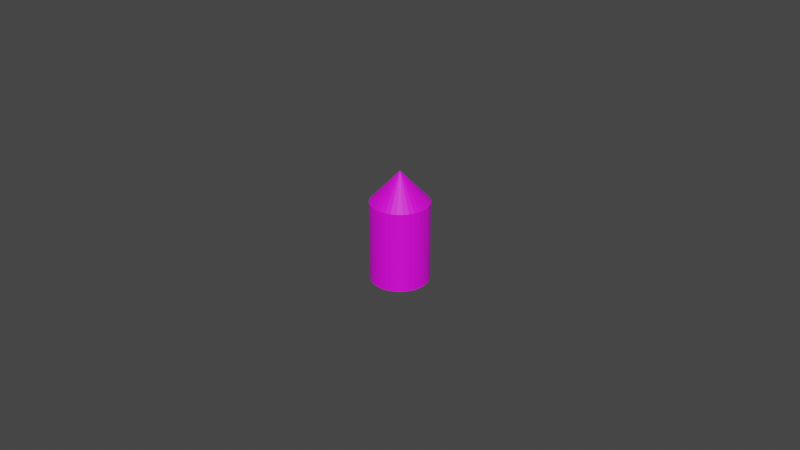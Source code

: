 # Source: bullet.blend  (saved by Blender 3.0.42; exported with 4.5.12 LTS)
import bpy
from mathutils import Matrix  # noqa: F401  (used for matrix-valued properties, if any)

bpy.ops.wm.read_factory_settings(use_empty=True)
scene = bpy.context.scene
scene.name = 'Scene'

# ---- collections
col_collection = bpy.data.collections.new('Collection'); scene.collection.children.link(col_collection)

# ---- images (referenced by path relative to the original .blend; pixels are not part of the script)
import os
ASSET_DIR = os.environ.get("B2B_ASSET_DIR", "")  # directory of the original .blend (textures are referenced by path, not embedded)
HERE = os.path.dirname(os.path.abspath(__file__))  # packed textures are extracted next to this script under _unpacked/

def load_image(name, relpath, width, height, colorspace="sRGB"):
    """Load a texture the original file referenced (path relative to the .blend, or extracted next to this script)."""
    p = next((c for c in (os.path.join(HERE, relpath), os.path.join(ASSET_DIR, relpath)) if relpath and os.path.exists(c)), "")
    if p:
        img = bpy.data.images.load(p, check_existing=True)
        img.name = name
    else:  # same state as the original file: an image datablock whose file is absent (Cycles renders it pink)
        img = bpy.data.images.new(name, width, height)
        img.source = "FILE"
        img.filepath = "//" + (relpath or name)
    img.colorspace_settings.name = colorspace
    return img
img_material_001_base_color = load_image('Material.001 Base Color', '', 1024, 1024, 'sRGB')
img_material_001_base_color_001 = load_image('Material.001 Base Color.001', '_unpacked/Material.001_Base_Color.d8695d65.png', 1024, 1024, 'sRGB')

# ---- materials (node trees are filled in below, after node groups)
mat_material_001 = bpy.data.materials.new('Material.001')
mat_material_001.use_transparent_shadow = False

# ---- material node trees
mat_material_001.use_nodes = True; mat_material_001.node_tree.nodes.clear()
_N = mat_material_001.node_tree.nodes; _L = mat_material_001.node_tree.links
n0 = _N.new('ShaderNodeBsdfPrincipled'); n0.name = 'Principled BSDF'; n0.location = (10, 300)
n0.distribution = 'GGX'
n0.subsurface_method = 'RANDOM_WALK_SKIN'
n0.inputs[3].default_value = 1.45
n0.inputs[27].default_value = (0.0, 0.0, 0.0, 1.0)
n0.inputs[28].default_value = 1.0
n1 = _N.new('ShaderNodeOutputMaterial'); n1.name = 'Material Output'; n1.location = (300, 300)
n2 = _N.new('ShaderNodeTexImage'); n2.name = 'Image Texture'; n2.location = (-280, 280)
n2.image = img_material_001_base_color
n3 = _N.new('ShaderNodeTexImage'); n3.name = 'Image Texture.001'; n3.location = (0, 0)
n3.image = img_material_001_base_color_001
_L.new(n0.outputs[0], n1.inputs[0])
_L.new(n2.outputs[0], n0.inputs[0])
n1.is_active_output = True

# ---- world
world_world = bpy.data.worlds.new('World'); scene.world = world_world
world_world.use_nodes = True; world_world.node_tree.nodes.clear()
_N = world_world.node_tree.nodes; _L = world_world.node_tree.links
n0 = _N.new('ShaderNodeOutputWorld'); n0.name = 'World Output'; n0.location = (300, 300)
n1 = _N.new('ShaderNodeBackground'); n1.name = 'Background'; n1.location = (10, 300)
n1.inputs[0].default_value = (0.05088, 0.05088, 0.05088, 1.0)
_L.new(n1.outputs[0], n0.inputs[0])
n0.is_active_output = True
world_world.color = (0.05088, 0.05088, 0.05088)
world_world.use_sun_shadow = False
world_world.sun_shadow_jitter_overblur = 0.0

# ---- meshes
me_cylinder = bpy.data.meshes.new('Cylinder')
me_cylinder.from_pydata([(0.0, 0.009, -0.0115), (0.0, 0.009, 0.0115), (0.001756, 0.008827, -0.0115), (0.001756, 0.008827, 0.0115), (0.003444, 0.008315, -0.0115), (0.003444, 0.008315, 0.0115), (0.005, 0.007483, -0.0115), (0.005, 0.007483, 0.0115), (0.006364, 0.006364, -0.0115), (0.006364, 0.006364, 0.0115), (0.007483, 0.005, -0.0115), (0.007483, 0.005, 0.0115), (0.008315, 0.003444, -0.0115), (0.008315, 0.003444, 0.0115), (0.008827, 0.001756, -0.0115), (0.008827, 0.001756, 0.0115), (0.009, -3.934e-10, -0.0115), (0.009, -3.934e-10, 0.0115), (0.008827, -0.001756, -0.0115), (0.008827, -0.001756, 0.0115), (0.008315, -0.003444, -0.0115), (0.008315, -0.003444, 0.0115), (0.007483, -0.005, -0.0115), (0.007483, -0.005, 0.0115), (0.006364, -0.006364, -0.0115), (0.006364, -0.006364, 0.0115), (0.005, -0.007483, -0.0115), (0.005, -0.007483, 0.0115), (0.003444, -0.008315, -0.0115), (0.003444, -0.008315, 0.0115), (0.001756, -0.008827, -0.0115), (0.001756, -0.008827, 0.0115), (-7.868e-10, -0.009, -0.0115), (-7.868e-10, -0.009, 0.0115), (-0.001756, -0.008827, -0.0115), (-0.001756, -0.008827, 0.0115), (-0.003444, -0.008315, -0.0115), (-0.003444, -0.008315, 0.0115), (-0.005, -0.007483, -0.0115), (-0.005, -0.007483, 0.0115), (-0.006364, -0.006364, -0.0115), (-0.006364, -0.006364, 0.0115), (-0.007483, -0.005, -0.0115), (-0.007483, -0.005, 0.0115), (-0.008315, -0.003444, -0.0115), (-0.008315, -0.003444, 0.0115), (-0.008827, -0.001756, -0.0115), (-0.008827, -0.001756, 0.0115), (-0.009, 1.073e-10, -0.0115), (-0.009, 1.073e-10, 0.0115), (-0.008827, 0.001756, -0.0115), (-0.008827, 0.001756, 0.0115), (-0.008315, 0.003444, -0.0115), (-0.008315, 0.003444, 0.0115), (-0.007483, 0.005, -0.0115), (-0.007483, 0.005, 0.0115), (-0.006364, 0.006364, -0.0115), (-0.006364, 0.006364, 0.0115), (-0.005, 0.007483, -0.0115), (-0.005, 0.007483, 0.0115), (-0.003444, 0.008315, -0.0115), (-0.003444, 0.008315, 0.0115), (-0.001756, 0.008827, -0.0115), (-0.001756, 0.008827, 0.0115), (3.337e-08, 0.009016, 0.01354), (1.101e-05, 7.645e-05, 0.02307), (3.033e-05, 0.0001049, 0.02305), (0.001759, 0.008841, 0.01354), (2.614e-05, 4.161e-05, 0.02308), (0.003447, 0.008321, 0.01354), (6.493e-05, 8.833e-05, 0.02305), (0.005, 0.007483, 0.01354), (5.874e-05, 5.404e-05, 0.02307), (0.006365, 0.006365, 0.01354), (9.123e-05, 5.936e-05, 0.02305), (0.007484, 0.005001, 0.01354), (5.793e-05, 2.536e-05, 0.02307), (0.008315, 0.003444, 0.01354), (0.0001044, 2.333e-05, 0.02305), (0.008827, 0.001756, 0.01354), (7.691e-05, 5.076e-06, 0.02307), (0.009, -3.934e-10, 0.01354), (0.0001031, -1.54e-05, 0.02305), (0.00883, -0.001756, 0.01354), (4.799e-05, -9.907e-06, 0.02308), (0.008322, -0.003447, 0.01354), (8.748e-05, -5.066e-05, 0.02305), (0.007483, -0.005, 0.01354), (5.575e-05, -4.279e-05, 0.02307), (0.006364, -0.006364, 0.01354), (5.936e-05, -7.771e-05, 0.02305), (0.005, -0.007483, 0.01354), (2.826e-05, -4.146e-05, 0.02308), (0.003444, -0.008315, 0.01354), (2.325e-05, -9.207e-05, 0.02305), (0.001756, -0.008827, 0.01354), (6.76e-06, -6.227e-05, 0.02307), (-8.443e-10, -0.009, 0.01354), (-1.658e-05, -9.148e-05, 0.02305), (-0.001756, -0.008827, 0.01354), (-5.016e-06, -2.786e-05, 0.02308), (-0.003445, -0.008316, 0.01354), (-5.259e-05, -7.592e-05, 0.02306), (-0.005001, -0.007484, 0.01354), (-4.231e-05, -4.11e-05, 0.02307), (-0.006364, -0.006364, 0.01354), (-8.058e-05, -4.684e-05, 0.02306), (-0.007483, -0.005, 0.01354), (-3.964e-05, -1.178e-05, 0.02308), (-0.008315, -0.003444, 0.01354), (-9.486e-05, -9.611e-06, 0.02306), (-0.008827, -0.001756, 0.01354), (-6.177e-05, 9.273e-06, 0.02307), (-0.009, 1.073e-10, 0.01354), (-9.34e-05, 3.107e-05, 0.02306), (-0.008827, 0.001756, 0.01354), (-2.822e-05, 2.438e-05, 0.02308), (-0.008315, 0.003444, 0.01354), (-7.668e-05, 6.7e-05, 0.02306), (-0.007483, 0.005, 0.01354), (-3.927e-05, 5.838e-05, 0.02307), (-0.006364, 0.006364, 0.01354), (-4.701e-05, 9.398e-05, 0.02306), (-0.005, 0.007483, 0.01354), (-8.941e-06, 5.616e-05, 0.02308), (-0.003447, 0.008322, 0.01354), (-9.812e-06, 0.0001071, 0.02305), (-0.001758, 0.00884, 0.01354)], [], [(0, 1, 3, 2), (2, 3, 5, 4), (4, 5, 7, 6), (6, 7, 9, 8), (8, 9, 11, 10), (10, 11, 13, 12), (12, 13, 15, 14), (14, 15, 17, 16), (16, 17, 19, 18), (18, 19, 21, 20), (20, 21, 23, 22), (22, 23, 25, 24), (24, 25, 27, 26), (26, 27, 29, 28), (28, 29, 31, 30), (30, 31, 33, 32), (32, 33, 35, 34), (34, 35, 37, 36), (36, 37, 39, 38), (38, 39, 41, 40), (40, 41, 43, 42), (42, 43, 45, 44), (44, 45, 47, 46), (46, 47, 49, 48), (48, 49, 51, 50), (50, 51, 53, 52), (52, 53, 55, 54), (54, 55, 57, 56), (56, 57, 59, 58), (58, 59, 61, 60), (21, 19, 83, 85), (60, 61, 63, 62), (62, 63, 1, 0), (0, 2, 4, 6, 8, 10, 12, 14, 16, 18, 20, 22, 24, 26, 28, 30, 32, 34, 36, 38, 40, 42, 44, 46, 48, 50, 52, 54, 56, 58, 60, 62), (1, 63, 127, 64), (39, 37, 101, 103), (57, 55, 119, 121), (13, 11, 75, 77), (31, 29, 93, 95), (49, 47, 111, 113), (66, 65, 126, 124, 122, 120, 118, 116, 114, 112, 110, 108, 106, 104, 102, 100, 98, 96, 94, 92, 90, 88, 86, 84, 82, 80, 78, 76, 74, 72, 70, 68), (5, 3, 67, 69), (23, 21, 85, 87), (41, 39, 103, 105), (59, 57, 121, 123), (15, 13, 77, 79), (33, 31, 95, 97), (51, 49, 113, 115), (7, 5, 69, 71), (25, 23, 87, 89), (43, 41, 105, 107), (61, 59, 123, 125), (17, 15, 79, 81), (35, 33, 97, 99), (53, 51, 115, 117), (9, 7, 71, 73), (27, 25, 89, 91), (45, 43, 107, 109), (63, 61, 125, 127), (19, 17, 81, 83), (37, 35, 99, 101), (55, 53, 117, 119), (11, 9, 73, 75), (29, 27, 91, 93), (47, 45, 109, 111), (67, 64, 65, 66), (69, 67, 66, 68), (71, 69, 68, 70), (73, 71, 70, 72), (75, 73, 72, 74), (77, 75, 74, 76), (79, 77, 76, 78), (81, 79, 78, 80), (83, 81, 80, 82), (85, 83, 82, 84), (87, 85, 84, 86), (89, 87, 86, 88), (91, 89, 88, 90), (93, 91, 90, 92), (95, 93, 92, 94), (97, 95, 94, 96), (99, 97, 96, 98), (101, 99, 98, 100), (103, 101, 100, 102), (105, 103, 102, 104), (107, 105, 104, 106), (109, 107, 106, 108), (111, 109, 108, 110), (113, 111, 110, 112), (115, 113, 112, 114), (117, 115, 114, 116), (119, 117, 116, 118), (121, 119, 118, 120), (123, 121, 120, 122), (125, 123, 122, 124), (127, 125, 124, 126), (64, 127, 126, 65), (3, 1, 64, 67)])
_uv = me_cylinder.uv_layers.new(name='UVMap')
_uv.uv.foreach_set('vector', [1.0, 0.5, 1.0, 1.0, 0.9688, 1.0, 0.9688, 0.5, 0.9688, 0.5, 0.9688, 1.0, 0.9375, 1.0, 0.9375, 0.5, 0.9375, 0.5, 0.9375, 1.0, 0.9062, 1.0, 0.9062, 0.5, 0.9062, 0.5, 0.9062, 1.0, 0.875, 1.0, 0.875, 0.5, 0.875, 0.5, 0.875, 1.0, 0.8438, 1.0, 0.8438, 0.5, 0.8438, 0.5, 0.8438, 1.0, 0.8125, 1.0, 0.8125, 0.5, 0.8125, 0.5, 0.8125, 1.0, 0.7812, 1.0, 0.7812, 0.5, 0.7812, 0.5, 0.7812, 1.0, 0.75, 1.0, 0.75, 0.5, 0.75, 0.5, 0.75, 1.0, 0.7188, 1.0, 0.7188, 0.5, 0.7188, 0.5, 0.7188, 1.0, 0.6875, 1.0, 0.6875, 0.5, 0.6875, 0.5, 0.6875, 1.0, 0.6562, 1.0, 0.6562, 0.5, 0.6562, 0.5, 0.6562, 1.0, 0.625, 1.0, 0.625, 0.5, 0.625, 0.5, 0.625, 1.0, 0.5938, 1.0, 0.5938, 0.5, 0.5938, 0.5, 0.5938, 1.0, 0.5625, 1.0, 0.5625, 0.5, 0.5625, 0.5, 0.5625, 1.0, 0.5312, 1.0, 0.5312, 0.5, 0.5312, 0.5, 0.5312, 1.0, 0.5, 1.0, 0.5, 0.5, 0.5, 0.5, 0.5, 1.0, 0.4688, 1.0, 0.4688, 0.5, 0.4688, 0.5, 0.4688, 1.0, 0.4375, 1.0, 0.4375, 0.5, 0.4375, 0.5, 0.4375, 1.0, 0.4062, 1.0, 0.4062, 0.5, 0.4062, 0.5, 0.4062, 1.0, 0.375, 1.0, 0.375, 0.5, 0.375, 0.5, 0.375, 1.0, 0.3438, 1.0, 0.3438, 0.5, 0.3438, 0.5, 0.3438, 1.0, 0.3125, 1.0, 0.3125, 0.5, 0.3125, 0.5, 0.3125, 1.0, 0.2812, 1.0, 0.2812, 0.5, 0.2812, 0.5, 0.2812, 1.0, 0.25, 1.0, 0.25, 0.5, 0.25, 0.5, 0.25, 1.0, 0.2188, 1.0, 0.2188, 0.5, 0.2188, 0.5, 0.2188, 1.0, 0.1875, 1.0, 0.1875, 0.5, 0.1875, 0.5, 0.1875, 1.0, 0.1562, 1.0, 0.1562, 0.5, 0.1562, 0.5, 0.1562, 1.0, 0.125, 1.0, 0.125, 0.5, 0.125, 0.5, 0.125, 1.0, 0.09375, 1.0, 0.09375, 0.5, 0.09375, 0.5, 0.09375, 1.0, 0.0625, 1.0, 0.0625, 0.5, 0.6875, 1.0, 0.7188, 1.0, 0.7188, 1.0, 0.6875, 1.0, 0.0625, 0.5, 0.0625, 1.0, 0.03125, 1.0, 0.03125, 0.5, 0.03125, 0.5, 0.03125, 1.0, 0.0, 1.0, 0.0, 0.5, 0.75, 0.49, 0.7968, 0.4854, 0.8418, 0.4717, 0.8833, 0.4496, 0.9197, 0.4197, 0.9496, 0.3833, 0.9717, 0.3418, 0.9854, 0.2968, 0.99, 0.25, 0.9854, 0.2032, 0.9717, 0.1582, 0.9496, 0.1167, 0.9197, 0.08029, 0.8833, 0.05045, 0.8418, 0.02827, 0.7968, 0.01461, 0.75, 0.01, 0.7032, 0.01461, 0.6582, 0.02827, 0.6167, 0.05045, 0.5803, 0.08029, 0.5504, 0.1167, 0.5283, 0.1582, 0.5146, 0.2032, 0.51, 0.25, 0.5146, 0.2968, 0.5283, 0.3418, 0.5504, 0.3833, 0.5803, 0.4197, 0.6167, 0.4496, 0.6582, 0.4717, 0.7032, 0.4854, 0.0, 1.0, 0.03125, 1.0, 0.03125, 1.0, 0.0, 1.0, 0.4062, 1.0, 0.4375, 1.0, 0.4375, 1.0, 0.4062, 1.0, 0.125, 1.0, 0.1562, 1.0, 0.1562, 1.0, 0.125, 1.0, 0.8125, 1.0, 0.8438, 1.0, 0.8438, 1.0, 0.8125, 1.0, 0.5312, 1.0, 0.5625, 1.0, 0.5625, 1.0, 0.5312, 1.0, 0.25, 1.0, 0.2812, 1.0, 0.2812, 1.0, 0.25, 1.0, 0.25, 0.2501, 0.25, 0.2501, 0.25, 0.2501, 0.25, 0.2501, 0.25, 0.25, 0.25, 0.25, 0.25, 0.25, 0.2499, 0.25, 0.2499, 0.25, 0.2499, 0.25, 0.2499, 0.25, 0.2499, 0.25, 0.25, 0.25, 0.25, 0.25, 0.25, 0.25, 0.25, 0.2499, 0.25, 0.2499, 0.25, 0.2499, 0.25, 0.2499, 0.25, 0.2499, 0.25, 0.25, 0.25, 0.25, 0.25, 0.25, 0.2501, 0.25, 0.2501, 0.25, 0.2501, 0.25, 0.2501, 0.25, 0.2501, 0.25, 0.25, 0.25, 0.25, 0.25, 0.25, 0.25, 0.25, 0.2501, 0.9375, 1.0, 0.9688, 1.0, 0.9687, 1.0, 0.9375, 1.0, 0.6562, 1.0, 0.6875, 1.0, 0.6875, 1.0, 0.6562, 1.0, 0.375, 1.0, 0.4062, 1.0, 0.4062, 1.0, 0.375, 1.0, 0.09375, 1.0, 0.125, 1.0, 0.125, 1.0, 0.09375, 1.0, 0.7812, 1.0, 0.8125, 1.0, 0.8125, 1.0, 0.7812, 1.0, 0.5, 1.0, 0.5312, 1.0, 0.5312, 1.0, 0.5, 1.0, 0.2188, 1.0, 0.25, 1.0, 0.25, 1.0, 0.2188, 1.0, 0.9062, 1.0, 0.9375, 1.0, 0.9375, 1.0, 0.9062, 1.0, 0.625, 1.0, 0.6562, 1.0, 0.6562, 1.0, 0.625, 1.0, 0.3438, 1.0, 0.375, 1.0, 0.375, 1.0, 0.3438, 1.0, 0.0625, 1.0, 0.09375, 1.0, 0.09375, 1.0, 0.0625, 1.0, 0.75, 1.0, 0.7812, 1.0, 0.7812, 1.0, 0.75, 1.0, 0.4688, 1.0, 0.5, 1.0, 0.5, 1.0, 0.4688, 1.0, 0.1875, 1.0, 0.2188, 1.0, 0.2187, 1.0, 0.1875, 1.0, 0.875, 1.0, 0.9062, 1.0, 0.9062, 1.0, 0.875, 1.0, 0.5938, 1.0, 0.625, 1.0, 0.625, 1.0, 0.5937, 1.0, 0.3125, 1.0, 0.3438, 1.0, 0.3438, 1.0, 0.3125, 1.0, 0.03125, 1.0, 0.0625, 1.0, 0.0625, 1.0, 0.03125, 1.0, 0.7188, 1.0, 0.75, 1.0, 0.75, 1.0, 0.7188, 1.0, 0.4375, 1.0, 0.4688, 1.0, 0.4688, 1.0, 0.4375, 1.0, 0.1562, 1.0, 0.1875, 1.0, 0.1875, 1.0, 0.1562, 1.0, 0.8438, 1.0, 0.875, 1.0, 0.875, 1.0, 0.8438, 1.0, 0.5625, 1.0, 0.5938, 1.0, 0.5938, 1.0, 0.5625, 1.0, 0.2812, 1.0, 0.3125, 1.0, 0.3125, 1.0, 0.2812, 1.0, 0.9687, 1.0, 1.0, 1.0, 0.9844, 1.0, 0.9844, 1.0, 0.9375, 1.0, 0.9687, 1.0, 0.9531, 1.0, 0.9531, 1.0, 0.9062, 1.0, 0.9375, 1.0, 0.9219, 1.0, 0.9219, 1.0, 0.875, 1.0, 0.9062, 1.0, 0.8906, 1.0, 0.8906, 1.0, 0.8438, 1.0, 0.875, 1.0, 0.8594, 1.0, 0.8594, 1.0, 0.8125, 1.0, 0.8438, 1.0, 0.8281, 1.0, 0.8281, 1.0, 0.7812, 1.0, 0.8125, 1.0, 0.7969, 1.0, 0.7969, 1.0, 0.75, 1.0, 0.7812, 1.0, 0.7656, 1.0, 0.7656, 1.0, 0.7188, 1.0, 0.75, 1.0, 0.7344, 1.0, 0.7344, 1.0, 0.6875, 1.0, 0.7188, 1.0, 0.7031, 1.0, 0.7031, 1.0, 0.6562, 1.0, 0.6875, 1.0, 0.6719, 1.0, 0.6719, 1.0, 0.625, 1.0, 0.6562, 1.0, 0.6406, 1.0, 0.6406, 1.0, 0.5937, 1.0, 0.625, 1.0, 0.6094, 1.0, 0.6094, 1.0, 0.5625, 1.0, 0.5938, 1.0, 0.5781, 1.0, 0.5781, 1.0, 0.5312, 1.0, 0.5625, 1.0, 0.5469, 1.0, 0.5469, 1.0, 0.5, 1.0, 0.5312, 1.0, 0.5156, 1.0, 0.5156, 1.0, 0.4688, 1.0, 0.5, 1.0, 0.4844, 1.0, 0.4844, 1.0, 0.4375, 1.0, 0.4688, 1.0, 0.4531, 1.0, 0.4531, 1.0, 0.4062, 1.0, 0.4375, 1.0, 0.4219, 1.0, 0.4219, 1.0, 0.375, 1.0, 0.4062, 1.0, 0.3906, 1.0, 0.3906, 1.0, 0.3438, 1.0, 0.375, 1.0, 0.3594, 1.0, 0.3594, 1.0, 0.3125, 1.0, 0.3438, 1.0, 0.3281, 1.0, 0.3281, 1.0, 0.2812, 1.0, 0.3125, 1.0, 0.2969, 1.0, 0.2969, 1.0, 0.25, 1.0, 0.2812, 1.0, 0.2656, 1.0, 0.2656, 1.0, 0.2188, 1.0, 0.25, 1.0, 0.2344, 1.0, 0.2344, 1.0, 0.1875, 1.0, 0.2187, 1.0, 0.2031, 1.0, 0.2031, 1.0, 0.1562, 1.0, 0.1875, 1.0, 0.1719, 1.0, 0.1719, 1.0, 0.125, 1.0, 0.1562, 1.0, 0.1406, 1.0, 0.1406, 1.0, 0.09375, 1.0, 0.125, 1.0, 0.1094, 1.0, 0.1094, 1.0, 0.0625, 1.0, 0.09375, 1.0, 0.07813, 1.0, 0.07812, 1.0, 0.03125, 1.0, 0.0625, 1.0, 0.04688, 1.0, 0.04687, 1.0, 0.0, 1.0, 0.03125, 1.0, 0.01563, 1.0, 0.01562, 1.0, 0.9688, 1.0, 1.0, 1.0, 1.0, 1.0, 0.9687, 1.0])
me_cylinder.materials.append(mat_material_001)
me_cylinder.use_remesh_fix_poles = True
me_cylinder.use_remesh_preserve_attributes = False
me_cylinder.update()

# ---- objects
ob_cylinder = bpy.data.objects.new('Cylinder', me_cylinder)

# ---- transforms, parenting, visibility, modifiers, constraints
ob_cylinder.location = (0.0, 0.0, 0.0)

# ---- collection membership
col_collection.objects.link(ob_cylinder)

# ---- scene / render settings (as saved in the file)
scene.frame_start = 1; scene.frame_end = 250; scene.frame_set(1)
scene.render.engine = 'BLENDER_EEVEE_NEXT'
scene.cycles.sampling_pattern = 'TABULATED_SOBOL'
scene.cycles.use_light_tree = False
scene.view_settings.view_transform = 'Filmic'
bpy.context.view_layer.update()

# ---- added for rendering (the .blend has no active camera and no usable light): camera, sun
cam_auto = bpy.data.cameras.new('AutoCamera')
cam_auto.lens = 50.0
cam_auto.sensor_width = 36.0
cam_auto.clip_end = 1000.0
ob_auto_camera = bpy.data.objects.new('AutoCamera', cam_auto)
scene.collection.objects.link(ob_auto_camera)
ob_auto_camera.location = (0.185045, -0.222046, 0.153827)
ob_auto_camera.rotation_euler = (1.09748, -7.21219e-08, 0.694738)
scene.camera = ob_auto_camera
light_auto_sun = bpy.data.lights.new('AutoSun', 'SUN')
light_auto_sun.energy = 3.0
light_auto_sun.angle = 0.0523599
ob_auto_sun = bpy.data.objects.new('AutoSun', light_auto_sun)
scene.collection.objects.link(ob_auto_sun)
ob_auto_sun.rotation_euler = (0.872665, 0.174533, 0.523599)
bpy.context.view_layer.update()
